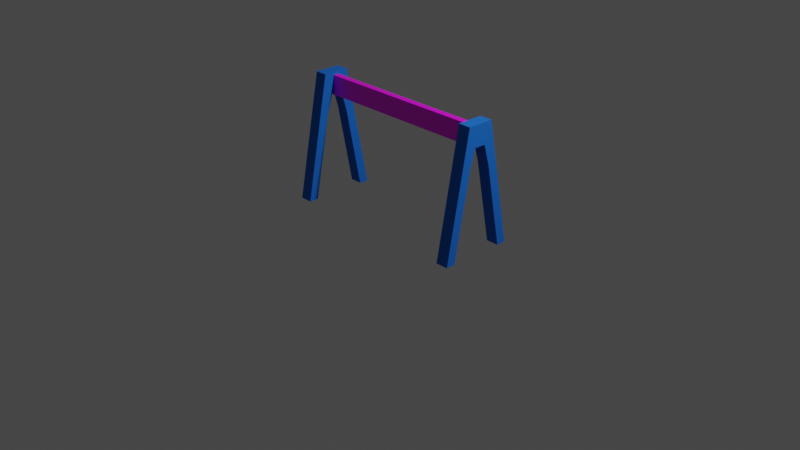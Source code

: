 # Source: policeBarricade.blend  (saved by Blender 2.93.20; exported with 4.5.12 LTS)
import bpy
from mathutils import Matrix  # noqa: F401  (used for matrix-valued properties, if any)

bpy.ops.wm.read_factory_settings(use_empty=True)
scene = bpy.context.scene
scene.name = 'Scene'

# ---- collections
col_collection = bpy.data.collections.new('Collection'); scene.collection.children.link(col_collection)

# ---- images (referenced by path relative to the original .blend; pixels are not part of the script)
import os
ASSET_DIR = os.environ.get("B2B_ASSET_DIR", "")  # directory of the original .blend (textures are referenced by path, not embedded)
HERE = os.path.dirname(os.path.abspath(__file__))  # packed textures are extracted next to this script under _unpacked/

def load_image(name, relpath, width, height, colorspace="sRGB"):
    """Load a texture the original file referenced (path relative to the .blend, or extracted next to this script)."""
    p = next((c for c in (os.path.join(HERE, relpath), os.path.join(ASSET_DIR, relpath)) if relpath and os.path.exists(c)), "")
    if p:
        img = bpy.data.images.load(p, check_existing=True)
        img.name = name
    else:  # same state as the original file: an image datablock whose file is absent (Cycles renders it pink)
        img = bpy.data.images.new(name, width, height)
        img.source = "FILE"
        img.filepath = "//" + (relpath or name)
    img.colorspace_settings.name = colorspace
    return img
img_cautiontapetexture_png = load_image('cautionTapeTexture.png', 'cautionTapeTexture.png', 1024, 1024, 'sRGB')

# ---- materials (node trees are filled in below, after node groups)
mat_blue = bpy.data.materials.new('Blue')
mat_blue.alpha_threshold = 0.0
mat_blue.use_transparent_shadow = False
mat_blue.line_color = (0.0, 0.0, 0.0, 1.0)
mat_caution = bpy.data.materials.new('Caution')
mat_caution.use_transparent_shadow = False

# ---- material node trees
mat_blue.use_nodes = True; mat_blue.node_tree.nodes.clear()
_N = mat_blue.node_tree.nodes; _L = mat_blue.node_tree.links
n0 = _N.new('ShaderNodeOutputMaterial'); n0.name = 'Material Output'; n0.location = (300, 300)
n1 = _N.new('ShaderNodeBsdfPrincipled'); n1.name = 'Principled BSDF'; n1.location = (10, 300)
n1.distribution = 'GGX'
n1.subsurface_method = 'BURLEY'
n1.inputs[0].default_value = (0.00123, 0.1449, 0.6926, 1.0)
n1.inputs[2].default_value = 0.8628
n1.inputs[3].default_value = 1.45
n1.inputs[27].default_value = (0.0, 0.0, 0.0, 1.0)
n1.inputs[28].default_value = 1.0
_L.new(n1.outputs[0], n0.inputs[0])
n0.is_active_output = True
mat_caution.use_nodes = True; mat_caution.node_tree.nodes.clear()
_N = mat_caution.node_tree.nodes; _L = mat_caution.node_tree.links
n0 = _N.new('ShaderNodeBsdfPrincipled'); n0.name = 'Principled BSDF'; n0.location = (10, 300)
n0.distribution = 'GGX'
n0.subsurface_method = 'BURLEY'
n0.inputs[3].default_value = 1.45
n0.inputs[27].default_value = (0.0, 0.0, 0.0, 1.0)
n0.inputs[28].default_value = 1.0
n1 = _N.new('ShaderNodeOutputMaterial'); n1.name = 'Material Output'; n1.location = (300, 300)
n2 = _N.new('ShaderNodeTexImage'); n2.name = 'Image Texture'; n2.location = (-280, 275)
n2.image = img_cautiontapetexture_png
_L.new(n0.outputs[0], n1.inputs[0])
_L.new(n2.outputs[0], n0.inputs[0])
n1.is_active_output = True

# ---- world
world_world = bpy.data.worlds.new('World'); scene.world = world_world
world_world.use_nodes = True; world_world.node_tree.nodes.clear()
_N = world_world.node_tree.nodes; _L = world_world.node_tree.links
n0 = _N.new('ShaderNodeOutputWorld'); n0.name = 'World Output'; n0.location = (300, 300)
n1 = _N.new('ShaderNodeBackground'); n1.name = 'Background'; n1.location = (10, 300)
n1.inputs[0].default_value = (0.05088, 0.05088, 0.05088, 1.0)
_L.new(n1.outputs[0], n0.inputs[0])
n0.is_active_output = True
world_world.color = (0.05088, 0.05088, 0.05088)
world_world.use_sun_shadow = False
world_world.sun_shadow_jitter_overblur = 0.0

# ---- cameras
cam_camera = bpy.data.cameras.new('Camera')
cam_camera.clip_end = 100.0
cam_camera.ortho_scale = 7.314

# ---- lights
light_light = bpy.data.lights.new('Light', 'POINT')
light_light.transmission_factor = 0.0
light_light.energy = 1000.0
light_light.shadow_soft_size = 0.1
light_light.shadow_maximum_resolution = 0.006
light_light.use_absolute_resolution = True

# ---- meshes
me_cube = bpy.data.meshes.new('Cube')
me_cube.from_pydata([(1.068, -0.1413, 1.332), (1.068, -0.3983, 0.0), (1.068, -0.06164, 1.332), (1.068, -0.2973, 0.0), (0.9324, -0.1413, 1.332), (0.9324, -0.3983, 0.0), (0.9324, -0.06164, 1.332), (0.9324, -0.2973, 0.0), (1.068, -0.1841, 1.11), (1.068, -0.2269, 0.888), (1.068, -0.2698, 0.666), (1.068, -0.3126, 0.444), (1.068, -0.3555, 0.222), (0.9324, -0.2544, 0.222), (0.9324, -0.2116, 0.444), (0.9324, -0.1687, 0.666), (0.9324, -0.1259, 0.888), (0.9324, -0.06164, 1.11), (1.068, -0.06164, 1.11), (1.068, -0.1259, 0.888), (1.068, -0.1687, 0.666), (1.068, -0.2116, 0.444), (1.068, -0.2544, 0.222), (0.9324, -0.1841, 1.11), (0.9324, -0.2269, 0.888), (0.9324, -0.2698, 0.666), (0.9324, -0.3126, 0.444), (0.9324, -0.3555, 0.222), (1.068, 0.1413, 1.332), (1.068, 0.3983, 0.0), (1.068, 0.06164, 1.332), (1.068, 0.2973, 0.0), (0.9324, 0.1413, 1.332), (0.9324, 0.3983, 0.0), (0.9324, 0.06164, 1.332), (0.9324, 0.2973, 0.0), (1.068, 0.1841, 1.11), (1.068, 0.2269, 0.888), (1.068, 0.2698, 0.666), (1.068, 0.3126, 0.444), (1.068, 0.3555, 0.222), (0.9324, 0.2544, 0.222), (0.9324, 0.2116, 0.444), (0.9324, 0.1687, 0.666), (0.9324, 0.1259, 0.888), (0.9324, 0.06164, 1.11), (1.068, 0.06164, 1.11), (1.068, 0.1259, 0.888), (1.068, 0.1687, 0.666), (1.068, 0.2116, 0.444), (1.068, 0.2544, 0.222), (0.9324, 0.1841, 1.11), (0.9324, 0.2269, 0.888), (0.9324, 0.2698, 0.666), (0.9324, 0.3126, 0.444), (0.9324, 0.3555, 0.222), (0.9324, 0.0, 1.11), (0.9324, 0.0, 1.332), (1.068, 0.0, 1.332), (1.068, 0.0, 1.11), (-1.068, -0.1413, 1.332), (-1.068, -0.3983, 0.0), (-1.068, -0.06164, 1.332), (-1.068, -0.2973, 0.0), (-0.9324, -0.1413, 1.332), (-0.9324, -0.3983, 0.0), (-0.9324, -0.06164, 1.332), (-0.9324, -0.2973, 0.0), (-1.068, -0.1841, 1.11), (-1.068, -0.2269, 0.888), (-1.068, -0.2698, 0.666), (-1.068, -0.3126, 0.444), (-1.068, -0.3555, 0.222), (-0.9324, -0.2544, 0.222), (-0.9324, -0.2116, 0.444), (-0.9324, -0.1687, 0.666), (-0.9324, -0.1259, 0.888), (-0.9324, -0.06164, 1.11), (-1.068, -0.06164, 1.11), (-1.068, -0.1259, 0.888), (-1.068, -0.1687, 0.666), (-1.068, -0.2116, 0.444), (-1.068, -0.2544, 0.222), (-0.9324, -0.1841, 1.11), (-0.9324, -0.2269, 0.888), (-0.9324, -0.2698, 0.666), (-0.9324, -0.3126, 0.444), (-0.9324, -0.3555, 0.222), (-1.068, 0.1413, 1.332), (-1.068, 0.3983, 0.0), (-1.068, 0.06164, 1.332), (-1.068, 0.2973, 0.0), (-0.9324, 0.1413, 1.332), (-0.9324, 0.3983, 0.0), (-0.9324, 0.06164, 1.332), (-0.9324, 0.2973, 0.0), (-1.068, 0.1841, 1.11), (-1.068, 0.2269, 0.888), (-1.068, 0.2698, 0.666), (-1.068, 0.3126, 0.444), (-1.068, 0.3555, 0.222), (-0.9324, 0.2544, 0.222), (-0.9324, 0.2116, 0.444), (-0.9324, 0.1687, 0.666), (-0.9324, 0.1259, 0.888), (-0.9324, 0.06164, 1.11), (-1.068, 0.06164, 1.11), (-1.068, 0.1259, 0.888), (-1.068, 0.1687, 0.666), (-1.068, 0.2116, 0.444), (-1.068, 0.2544, 0.222), (-0.9324, 0.1841, 1.11), (-0.9324, 0.2269, 0.888), (-0.9324, 0.2698, 0.666), (-0.9324, 0.3126, 0.444), (-0.9324, 0.3555, 0.222), (-0.9324, 0.0, 1.11), (-0.9324, 0.0, 1.332), (-1.068, 0.0, 1.332), (-1.068, 0.0, 1.11)], [], [(0, 4, 6, 2), (6, 17, 56, 57), (17, 6, 4, 23), (5, 1, 3, 7), (8, 0, 2, 18), (23, 4, 0, 8), (5, 27, 12, 1), (27, 26, 11, 12), (26, 25, 10, 11), (25, 24, 9, 10), (24, 23, 8, 9), (1, 12, 22, 3), (12, 11, 21, 22), (11, 10, 20, 21), (10, 9, 19, 20), (9, 8, 18, 19), (7, 13, 27, 5), (13, 14, 26, 27), (14, 15, 25, 26), (15, 16, 24, 25), (16, 17, 23, 24), (3, 22, 13, 7), (22, 21, 14, 13), (21, 20, 15, 14), (20, 19, 16, 15), (19, 18, 17, 16), (2, 6, 57, 58), (18, 2, 58, 59), (17, 18, 59, 56), (28, 30, 34, 32), (34, 57, 56, 45), (45, 51, 32, 34), (33, 35, 31, 29), (36, 46, 30, 28), (51, 36, 28, 32), (33, 29, 40, 55), (55, 40, 39, 54), (54, 39, 38, 53), (53, 38, 37, 52), (52, 37, 36, 51), (29, 31, 50, 40), (40, 50, 49, 39), (39, 49, 48, 38), (38, 48, 47, 37), (37, 47, 46, 36), (35, 33, 55, 41), (41, 55, 54, 42), (42, 54, 53, 43), (43, 53, 52, 44), (44, 52, 51, 45), (31, 35, 41, 50), (50, 41, 42, 49), (49, 42, 43, 48), (48, 43, 44, 47), (47, 44, 45, 46), (59, 56, 57, 58), (30, 58, 57, 34), (46, 59, 58, 30), (45, 56, 59, 46), (60, 62, 66, 64), (66, 117, 116, 77), (77, 83, 64, 66), (65, 67, 63, 61), (68, 78, 62, 60), (83, 68, 60, 64), (65, 61, 72, 87), (87, 72, 71, 86), (86, 71, 70, 85), (85, 70, 69, 84), (84, 69, 68, 83), (61, 63, 82, 72), (72, 82, 81, 71), (71, 81, 80, 70), (70, 80, 79, 69), (69, 79, 78, 68), (67, 65, 87, 73), (73, 87, 86, 74), (74, 86, 85, 75), (75, 85, 84, 76), (76, 84, 83, 77), (63, 67, 73, 82), (82, 73, 74, 81), (81, 74, 75, 80), (80, 75, 76, 79), (79, 76, 77, 78), (62, 118, 117, 66), (78, 119, 118, 62), (77, 116, 119, 78), (88, 92, 94, 90), (94, 105, 116, 117), (105, 94, 92, 111), (93, 89, 91, 95), (96, 88, 90, 106), (111, 92, 88, 96), (93, 115, 100, 89), (115, 114, 99, 100), (114, 113, 98, 99), (113, 112, 97, 98), (112, 111, 96, 97), (89, 100, 110, 91), (100, 99, 109, 110), (99, 98, 108, 109), (98, 97, 107, 108), (97, 96, 106, 107), (95, 101, 115, 93), (101, 102, 114, 115), (102, 103, 113, 114), (103, 104, 112, 113), (104, 105, 111, 112), (91, 110, 101, 95), (110, 109, 102, 101), (109, 108, 103, 102), (108, 107, 104, 103), (107, 106, 105, 104), (119, 118, 117, 116), (90, 94, 117, 118), (106, 90, 118, 119), (105, 106, 119, 116)])
_uv = me_cube.uv_layers.new(name='UVMap')
_uv.uv.foreach_set('vector', [0.625, 0.5, 0.875, 0.5, 0.875, 0.75, 0.625, 0.75, 0.625, 0.0, 0.5833, 0.0, 0.5833, 0.0, 0.625, 0.0, 0.5833, 0.0, 0.625, 0.0, 0.625, 0.25, 0.5833, 0.25, 0.125, 0.5, 0.375, 0.5, 0.375, 0.75, 0.125, 0.75, 0.5833, 0.5, 0.625, 0.5, 0.625, 0.75, 0.5833, 0.75, 0.5833, 0.25, 0.625, 0.25, 0.625, 0.5, 0.5833, 0.5, 0.375, 0.25, 0.4167, 0.25, 0.4167, 0.5, 0.375, 0.5, 0.4167, 0.25, 0.4583, 0.25, 0.4583, 0.5, 0.4167, 0.5, 0.4583, 0.25, 0.5, 0.25, 0.5, 0.5, 0.4583, 0.5, 0.5, 0.25, 0.5417, 0.25, 0.5417, 0.5, 0.5, 0.5, 0.5417, 0.25, 0.5833, 0.25, 0.5833, 0.5, 0.5417, 0.5, 0.375, 0.5, 0.4167, 0.5, 0.4167, 0.75, 0.375, 0.75, 0.4167, 0.5, 0.4583, 0.5, 0.4583, 0.75, 0.4167, 0.75, 0.4583, 0.5, 0.5, 0.5, 0.5, 0.75, 0.4583, 0.75, 0.5, 0.5, 0.5417, 0.5, 0.5417, 0.75, 0.5, 0.75, 0.5417, 0.5, 0.5833, 0.5, 0.5833, 0.75, 0.5417, 0.75, 0.375, 0.0, 0.4167, 0.0, 0.4167, 0.25, 0.375, 0.25, 0.4167, 0.0, 0.4583, 0.0, 0.4583, 0.25, 0.4167, 0.25, 0.4583, 0.0, 0.5, 0.0, 0.5, 0.25, 0.4583, 0.25, 0.5, 0.0, 0.5417, 0.0, 0.5417, 0.25, 0.5, 0.25, 0.5417, 0.0, 0.5833, 0.0, 0.5833, 0.25, 0.5417, 0.25, 0.375, 0.75, 0.4167, 0.75, 0.4167, 1.0, 0.375, 1.0, 0.4167, 0.75, 0.4583, 0.75, 0.4583, 1.0, 0.4167, 1.0, 0.4583, 0.75, 0.5, 0.75, 0.5, 1.0, 0.4583, 1.0, 0.5, 0.75, 0.5417, 0.75, 0.5417, 1.0, 0.5, 1.0, 0.5417, 0.75, 0.5833, 0.75, 0.5833, 1.0, 0.5417, 1.0, 0.625, 0.75, 0.875, 0.75, 0.875, 0.75, 0.625, 0.75, 0.5833, 0.75, 0.625, 0.75, 0.625, 0.75, 0.5833, 0.75, 0.5833, 1.0, 0.5833, 0.75, 0.5833, 0.75, 0.5833, 1.0, 0.625, 0.5, 0.625, 0.75, 0.875, 0.75, 0.875, 0.5, 0.625, 0.0, 0.625, 0.0, 0.5833, 0.0, 0.5833, 0.0, 0.5833, 0.0, 0.5833, 0.25, 0.625, 0.25, 0.625, 0.0, 0.125, 0.5, 0.125, 0.75, 0.375, 0.75, 0.375, 0.5, 0.5833, 0.5, 0.5833, 0.75, 0.625, 0.75, 0.625, 0.5, 0.5833, 0.25, 0.5833, 0.5, 0.625, 0.5, 0.625, 0.25, 0.375, 0.25, 0.375, 0.5, 0.4167, 0.5, 0.4167, 0.25, 0.4167, 0.25, 0.4167, 0.5, 0.4583, 0.5, 0.4583, 0.25, 0.4583, 0.25, 0.4583, 0.5, 0.5, 0.5, 0.5, 0.25, 0.5, 0.25, 0.5, 0.5, 0.5417, 0.5, 0.5417, 0.25, 0.5417, 0.25, 0.5417, 0.5, 0.5833, 0.5, 0.5833, 0.25, 0.375, 0.5, 0.375, 0.75, 0.4167, 0.75, 0.4167, 0.5, 0.4167, 0.5, 0.4167, 0.75, 0.4583, 0.75, 0.4583, 0.5, 0.4583, 0.5, 0.4583, 0.75, 0.5, 0.75, 0.5, 0.5, 0.5, 0.5, 0.5, 0.75, 0.5417, 0.75, 0.5417, 0.5, 0.5417, 0.5, 0.5417, 0.75, 0.5833, 0.75, 0.5833, 0.5, 0.375, 0.0, 0.375, 0.25, 0.4167, 0.25, 0.4167, 0.0, 0.4167, 0.0, 0.4167, 0.25, 0.4583, 0.25, 0.4583, 0.0, 0.4583, 0.0, 0.4583, 0.25, 0.5, 0.25, 0.5, 0.0, 0.5, 0.0, 0.5, 0.25, 0.5417, 0.25, 0.5417, 0.0, 0.5417, 0.0, 0.5417, 0.25, 0.5833, 0.25, 0.5833, 0.0, 0.375, 0.75, 0.375, 1.0, 0.4167, 1.0, 0.4167, 0.75, 0.4167, 0.75, 0.4167, 1.0, 0.4583, 1.0, 0.4583, 0.75, 0.4583, 0.75, 0.4583, 1.0, 0.5, 1.0, 0.5, 0.75, 0.5, 0.75, 0.5, 1.0, 0.5417, 1.0, 0.5417, 0.75, 0.5417, 0.75, 0.5417, 1.0, 0.5833, 1.0, 0.5833, 0.75, 0.5833, 0.75, 0.5833, 1.0, 0.625, 1.0, 0.625, 0.75, 0.625, 0.75, 0.625, 0.75, 0.875, 0.75, 0.875, 0.75, 0.5833, 0.75, 0.5833, 0.75, 0.625, 0.75, 0.625, 0.75, 0.5833, 1.0, 0.5833, 1.0, 0.5833, 0.75, 0.5833, 0.75, 0.625, 0.5, 0.625, 0.75, 0.875, 0.75, 0.875, 0.5, 0.625, 0.0, 0.625, 0.0, 0.5833, 0.0, 0.5833, 0.0, 0.5833, 0.0, 0.5833, 0.25, 0.625, 0.25, 0.625, 0.0, 0.125, 0.5, 0.125, 0.75, 0.375, 0.75, 0.375, 0.5, 0.5833, 0.5, 0.5833, 0.75, 0.625, 0.75, 0.625, 0.5, 0.5833, 0.25, 0.5833, 0.5, 0.625, 0.5, 0.625, 0.25, 0.375, 0.25, 0.375, 0.5, 0.4167, 0.5, 0.4167, 0.25, 0.4167, 0.25, 0.4167, 0.5, 0.4583, 0.5, 0.4583, 0.25, 0.4583, 0.25, 0.4583, 0.5, 0.5, 0.5, 0.5, 0.25, 0.5, 0.25, 0.5, 0.5, 0.5417, 0.5, 0.5417, 0.25, 0.5417, 0.25, 0.5417, 0.5, 0.5833, 0.5, 0.5833, 0.25, 0.375, 0.5, 0.375, 0.75, 0.4167, 0.75, 0.4167, 0.5, 0.4167, 0.5, 0.4167, 0.75, 0.4583, 0.75, 0.4583, 0.5, 0.4583, 0.5, 0.4583, 0.75, 0.5, 0.75, 0.5, 0.5, 0.5, 0.5, 0.5, 0.75, 0.5417, 0.75, 0.5417, 0.5, 0.5417, 0.5, 0.5417, 0.75, 0.5833, 0.75, 0.5833, 0.5, 0.375, 0.0, 0.375, 0.25, 0.4167, 0.25, 0.4167, 0.0, 0.4167, 0.0, 0.4167, 0.25, 0.4583, 0.25, 0.4583, 0.0, 0.4583, 0.0, 0.4583, 0.25, 0.5, 0.25, 0.5, 0.0, 0.5, 0.0, 0.5, 0.25, 0.5417, 0.25, 0.5417, 0.0, 0.5417, 0.0, 0.5417, 0.25, 0.5833, 0.25, 0.5833, 0.0, 0.375, 0.75, 0.375, 1.0, 0.4167, 1.0, 0.4167, 0.75, 0.4167, 0.75, 0.4167, 1.0, 0.4583, 1.0, 0.4583, 0.75, 0.4583, 0.75, 0.4583, 1.0, 0.5, 1.0, 0.5, 0.75, 0.5, 0.75, 0.5, 1.0, 0.5417, 1.0, 0.5417, 0.75, 0.5417, 0.75, 0.5417, 1.0, 0.5833, 1.0, 0.5833, 0.75, 0.625, 0.75, 0.625, 0.75, 0.875, 0.75, 0.875, 0.75, 0.5833, 0.75, 0.5833, 0.75, 0.625, 0.75, 0.625, 0.75, 0.5833, 1.0, 0.5833, 1.0, 0.5833, 0.75, 0.5833, 0.75, 0.625, 0.5, 0.875, 0.5, 0.875, 0.75, 0.625, 0.75, 0.625, 0.0, 0.5833, 0.0, 0.5833, 0.0, 0.625, 0.0, 0.5833, 0.0, 0.625, 0.0, 0.625, 0.25, 0.5833, 0.25, 0.125, 0.5, 0.375, 0.5, 0.375, 0.75, 0.125, 0.75, 0.5833, 0.5, 0.625, 0.5, 0.625, 0.75, 0.5833, 0.75, 0.5833, 0.25, 0.625, 0.25, 0.625, 0.5, 0.5833, 0.5, 0.375, 0.25, 0.4167, 0.25, 0.4167, 0.5, 0.375, 0.5, 0.4167, 0.25, 0.4583, 0.25, 0.4583, 0.5, 0.4167, 0.5, 0.4583, 0.25, 0.5, 0.25, 0.5, 0.5, 0.4583, 0.5, 0.5, 0.25, 0.5417, 0.25, 0.5417, 0.5, 0.5, 0.5, 0.5417, 0.25, 0.5833, 0.25, 0.5833, 0.5, 0.5417, 0.5, 0.375, 0.5, 0.4167, 0.5, 0.4167, 0.75, 0.375, 0.75, 0.4167, 0.5, 0.4583, 0.5, 0.4583, 0.75, 0.4167, 0.75, 0.4583, 0.5, 0.5, 0.5, 0.5, 0.75, 0.4583, 0.75, 0.5, 0.5, 0.5417, 0.5, 0.5417, 0.75, 0.5, 0.75, 0.5417, 0.5, 0.5833, 0.5, 0.5833, 0.75, 0.5417, 0.75, 0.375, 0.0, 0.4167, 0.0, 0.4167, 0.25, 0.375, 0.25, 0.4167, 0.0, 0.4583, 0.0, 0.4583, 0.25, 0.4167, 0.25, 0.4583, 0.0, 0.5, 0.0, 0.5, 0.25, 0.4583, 0.25, 0.5, 0.0, 0.5417, 0.0, 0.5417, 0.25, 0.5, 0.25, 0.5417, 0.0, 0.5833, 0.0, 0.5833, 0.25, 0.5417, 0.25, 0.375, 0.75, 0.4167, 0.75, 0.4167, 1.0, 0.375, 1.0, 0.4167, 0.75, 0.4583, 0.75, 0.4583, 1.0, 0.4167, 1.0, 0.4583, 0.75, 0.5, 0.75, 0.5, 1.0, 0.4583, 1.0, 0.5, 0.75, 0.5417, 0.75, 0.5417, 1.0, 0.5, 1.0, 0.5417, 0.75, 0.5833, 0.75, 0.5833, 1.0, 0.5417, 1.0, 0.5833, 0.75, 0.625, 0.75, 0.625, 1.0, 0.5833, 1.0, 0.625, 0.75, 0.875, 0.75, 0.875, 0.75, 0.625, 0.75, 0.5833, 0.75, 0.625, 0.75, 0.625, 0.75, 0.5833, 0.75, 0.5833, 1.0, 0.5833, 0.75, 0.5833, 0.75, 0.5833, 1.0])
me_cube.materials.append(mat_blue)
me_cube.use_remesh_preserve_volume = False
me_cube.use_remesh_preserve_attributes = False
me_cube.use_mirror_vertex_groups = False
me_cube.update()
me_cube_001 = bpy.data.meshes.new('Cube.001')
me_cube_001.from_pydata([(-1.0, -0.03161, 0.1056), (-1.0, -0.03161, -0.1056), (-1.0, 0.03161, 0.1056), (-1.0, 0.03161, -0.1056), (1.0, -0.03161, 0.1056), (1.0, -0.03161, -0.1056), (1.0, 0.03161, 0.1056), (1.0, 0.03161, -0.1056)], [], [(0, 1, 3, 2), (2, 3, 7, 6), (6, 7, 5, 4), (4, 5, 1, 0), (2, 6, 4, 0), (7, 3, 1, 5)])
_uv = me_cube_001.uv_layers.new(name='UVMap')
_uv.uv.foreach_set('vector', [0.306, 0.8944, 0.306, 0.7889, 0.2744, 0.7889, 0.2744, 0.8944, 0.1056, 0.0, 0.0, 0.0, 0.0, 1.0, 0.1056, 1.0, 0.306, 1.0, 0.306, 0.8944, 0.2744, 0.8944, 0.2744, 1.0, 0.2111, 0.0, 0.1056, 0.0, 0.1056, 1.0, 0.2111, 1.0, 0.2111, 0.0, 0.2111, 1.0, 0.2428, 1.0, 0.2428, 0.0, 0.2428, 0.0, 0.2428, 1.0, 0.2744, 1.0, 0.2744, 0.0])
me_cube_001.materials.append(mat_caution)
me_cube_001.use_remesh_fix_poles = True
me_cube_001.use_remesh_preserve_attributes = False
me_cube_001.update()

# ---- objects
ob_cube = bpy.data.objects.new('Cube', me_cube)
ob_light = bpy.data.objects.new('Light', light_light)
ob_camera = bpy.data.objects.new('Camera', cam_camera)
ob_empty = bpy.data.objects.new('Empty', None)
ob_cut = bpy.data.objects.new('Cut', me_cube_001)

# ---- transforms, parenting, visibility, modifiers, constraints
ob_cube.location = (0.0, 0.0, 0.0)
ob_cube.lock_rotations_4d = False
ob_cube.empty_display_type = 'ARROWS'
ob_cube.lineart.crease_threshold = 0.0
ob_light.location = (4.076, 1.005, 5.904)
ob_light.rotation_euler = (0.6503, 0.05522, 1.866)
ob_light.lock_rotations_4d = False
ob_light.empty_display_type = 'ARROWS'
ob_light.color = (0.0, 0.0, 0.0, 0.0)
ob_light.lineart.crease_threshold = 0.0
ob_camera.location = (7.359, -6.926, 4.958)
ob_camera.rotation_euler = (1.109, 0.0, 0.8149)
ob_camera.lock_rotations_4d = False
ob_camera.empty_display_type = 'ARROWS'
ob_camera.color = (0.0, 0.0, 0.0, 0.0)
ob_camera.display_type = 'WIRE'
ob_camera.lineart.crease_threshold = 0.0
ob_empty.location = (0.0, 0.0, 0.0)
ob_cut.location = (-0.01773, 0.0, 1.195)

# ---- collection membership
col_collection.objects.link(ob_cube)
col_collection.objects.link(ob_light)
col_collection.objects.link(ob_camera)
col_collection.objects.link(ob_empty)
col_collection.objects.link(ob_cut)

# ---- scene / render settings (as saved in the file)
scene.camera = ob_camera
scene.frame_start = 1; scene.frame_end = 250; scene.frame_set(1)
scene.render.engine = 'BLENDER_EEVEE_NEXT'
scene.cycles.use_denoising = False
scene.cycles.samples = 128
scene.cycles.sampling_pattern = 'TABULATED_SOBOL'
scene.cycles.use_adaptive_sampling = False
scene.cycles.use_light_tree = False
scene.view_settings.view_transform = 'Filmic'
bpy.context.view_layer.update()
